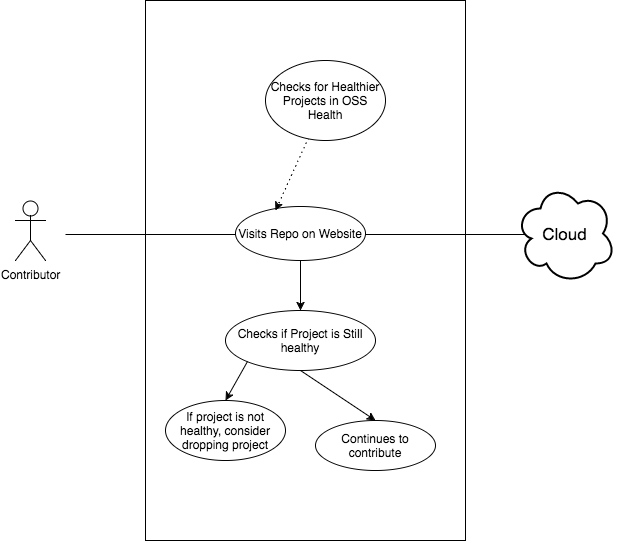

The diagram above was exported from draw.io. Its source (the exported page's mxGraphModel, read from the mxfile embedded in the PNG):
<mxGraphModel dx="790" dy="498" grid="1" gridSize="10" guides="1" tooltips="1" connect="1" arrows="1" fold="1" page="1" pageScale="1" pageWidth="850" pageHeight="1100" math="0" shadow="0">
  <root>
    <mxCell id="0" />
    <mxCell id="1" parent="0" />
    <mxCell id="223b5cc4ae50ce1f-1" value="" style="whiteSpace=wrap;html=1;" vertex="1" parent="1">
      <mxGeometry x="330" y="10" width="320" height="540" as="geometry" />
    </mxCell>
    <mxCell id="223b5cc4ae50ce1f-2" value="Contributor" style="shape=umlActor;verticalLabelPosition=bottom;labelBackgroundColor=#ffffff;verticalAlign=top;html=1;" vertex="1" parent="1">
      <mxGeometry x="200" y="210" width="30" height="60" as="geometry" />
    </mxCell>
    <mxCell id="223b5cc4ae50ce1f-3" value="" style="line;html=1;strokeWidth=1;fillColor=none;align=left;verticalAlign=middle;spacingTop=-1;spacingLeft=3;spacingRight=3;rotatable=0;labelPosition=right;points=[];portConstraint=eastwest;" vertex="1" parent="1">
      <mxGeometry x="250" y="240" width="400" height="8" as="geometry" />
    </mxCell>
    <mxCell id="223b5cc4ae50ce1f-4" value="Visits Repo on Website" style="ellipse;whiteSpace=wrap;html=1;" vertex="1" parent="1">
      <mxGeometry x="420" y="216" width="130" height="54" as="geometry" />
    </mxCell>
    <mxCell id="223b5cc4ae50ce1f-6" value="" style="line;html=1;strokeWidth=1;fillColor=none;align=left;verticalAlign=middle;spacingTop=-1;spacingLeft=3;spacingRight=3;rotatable=0;labelPosition=right;points=[];portConstraint=eastwest;" vertex="1" parent="1">
      <mxGeometry x="550" y="240" width="190" height="8" as="geometry" />
    </mxCell>
    <mxCell id="223b5cc4ae50ce1f-5" value="Checks if Project is Still healthy" style="ellipse;whiteSpace=wrap;html=1;" vertex="1" parent="1">
      <mxGeometry x="410" y="320" width="150" height="60" as="geometry" />
    </mxCell>
    <mxCell id="223b5cc4ae50ce1f-7" value="Cloud" style="ellipse;shape=cloud;strokeWidth=2;fontSize=17;whiteSpace=wrap;html=1;align=center;" vertex="1" parent="1">
      <mxGeometry x="700" y="193" width="100" height="100" as="geometry" />
    </mxCell>
    <mxCell id="223b5cc4ae50ce1f-8" value="" style="endArrow=classic;html=1;entryX=0.5;entryY=0;exitX=0.5;exitY=1;" edge="1" parent="1" source="223b5cc4ae50ce1f-4" target="223b5cc4ae50ce1f-5">
      <mxGeometry width="50" height="50" relative="1" as="geometry">
        <mxPoint x="505" y="270" as="sourcePoint" />
        <mxPoint x="485" y="360" as="targetPoint" />
      </mxGeometry>
    </mxCell>
    <mxCell id="223b5cc4ae50ce1f-9" value="Continues to contribute" style="ellipse;whiteSpace=wrap;html=1;" vertex="1" parent="1">
      <mxGeometry x="500" y="430" width="120" height="50" as="geometry" />
    </mxCell>
    <mxCell id="223b5cc4ae50ce1f-10" value="" style="endArrow=classic;html=1;entryX=0.5;entryY=0;exitX=0.5;exitY=1;" edge="1" parent="1" source="223b5cc4ae50ce1f-5" target="223b5cc4ae50ce1f-9">
      <mxGeometry width="50" height="50" relative="1" as="geometry">
        <mxPoint x="510" y="420" as="sourcePoint" />
        <mxPoint x="560" y="370" as="targetPoint" />
        <Array as="points" />
      </mxGeometry>
    </mxCell>
    <mxCell id="223b5cc4ae50ce1f-13" value="" style="endArrow=none;html=1;dashed=1;dashPattern=1 4;startArrow=classic;startFill=1;" edge="1" parent="1" target="223b5cc4ae50ce1f-14">
      <mxGeometry width="50" height="50" relative="1" as="geometry">
        <mxPoint x="460" y="220" as="sourcePoint" />
        <mxPoint x="445" y="260" as="targetPoint" />
        <Array as="points">
          <mxPoint x="460" y="220" />
        </Array>
      </mxGeometry>
    </mxCell>
    <mxCell id="223b5cc4ae50ce1f-14" value="Checks for Healthier Projects in OSS Health" style="ellipse;whiteSpace=wrap;html=1;" vertex="1" parent="1">
      <mxGeometry x="450" y="70" width="120" height="80" as="geometry" />
    </mxCell>
    <mxCell id="223b5cc4ae50ce1f-17" value="If project is not healthy, consider dropping project" style="ellipse;whiteSpace=wrap;html=1;" vertex="1" parent="1">
      <mxGeometry x="350" y="410" width="120" height="60" as="geometry" />
    </mxCell>
    <mxCell id="223b5cc4ae50ce1f-16" value="" style="endArrow=classic;html=1;exitX=0;exitY=1;entryX=0.5;entryY=0;" edge="1" parent="1" source="223b5cc4ae50ce1f-5" target="223b5cc4ae50ce1f-17">
      <mxGeometry width="50" height="50" relative="1" as="geometry">
        <mxPoint x="370" y="455" as="sourcePoint" />
        <mxPoint x="420" y="405" as="targetPoint" />
      </mxGeometry>
    </mxCell>
  </root>
</mxGraphModel>